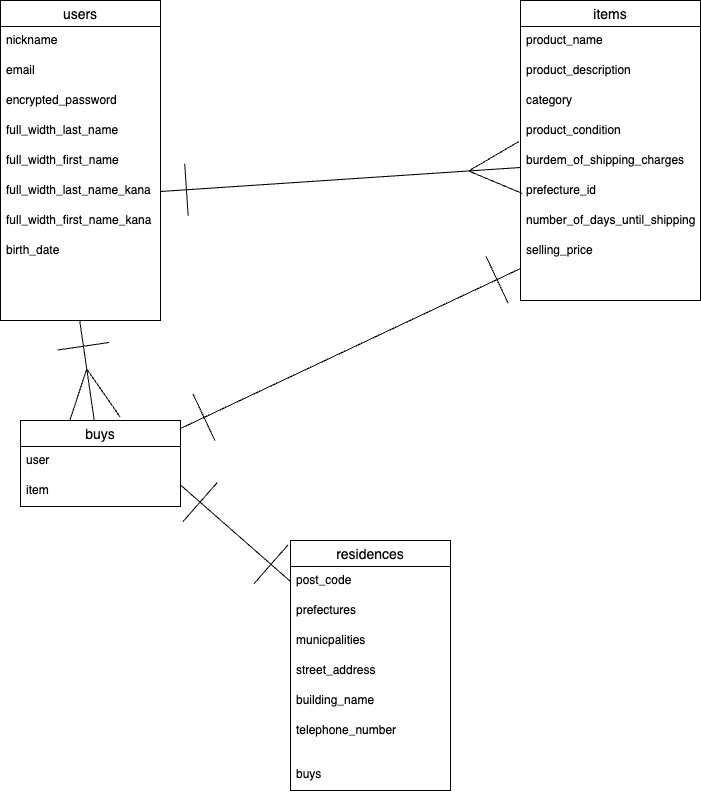

The diagram above was exported from draw.io. Its source (the exported page's mxGraphModel, read from the mxfile embedded in the PNG):
<mxGraphModel dx="824" dy="888" grid="1" gridSize="10" guides="1" tooltips="1" connect="1" arrows="1" fold="1" page="1" pageScale="1" pageWidth="827" pageHeight="1169" math="0" shadow="0">
  <root>
    <mxCell id="0" />
    <mxCell id="1" parent="0" />
    <mxCell id="2" value="users" style="swimlane;fontStyle=0;childLayout=stackLayout;horizontal=1;startSize=26;horizontalStack=0;resizeParent=1;resizeParentMax=0;resizeLast=0;collapsible=1;marginBottom=0;align=center;fontSize=14;" vertex="1" parent="1">
      <mxGeometry x="20" y="120" width="160" height="320" as="geometry" />
    </mxCell>
    <mxCell id="3" value="nickname" style="text;strokeColor=none;fillColor=none;spacingLeft=4;spacingRight=4;overflow=hidden;rotatable=0;points=[[0,0.5],[1,0.5]];portConstraint=eastwest;fontSize=12;" vertex="1" parent="2">
      <mxGeometry y="26" width="160" height="30" as="geometry" />
    </mxCell>
    <mxCell id="4" value="email" style="text;strokeColor=none;fillColor=none;spacingLeft=4;spacingRight=4;overflow=hidden;rotatable=0;points=[[0,0.5],[1,0.5]];portConstraint=eastwest;fontSize=12;" vertex="1" parent="2">
      <mxGeometry y="56" width="160" height="30" as="geometry" />
    </mxCell>
    <mxCell id="19" value="encrypted_password" style="text;strokeColor=none;fillColor=none;spacingLeft=4;spacingRight=4;overflow=hidden;rotatable=0;points=[[0,0.5],[1,0.5]];portConstraint=eastwest;fontSize=12;" vertex="1" parent="2">
      <mxGeometry y="86" width="160" height="30" as="geometry" />
    </mxCell>
    <mxCell id="21" value="full_width_last_name" style="text;strokeColor=none;fillColor=none;spacingLeft=4;spacingRight=4;overflow=hidden;rotatable=0;points=[[0,0.5],[1,0.5]];portConstraint=eastwest;fontSize=12;" vertex="1" parent="2">
      <mxGeometry y="116" width="160" height="30" as="geometry" />
    </mxCell>
    <mxCell id="67" value="full_width_first_name" style="text;strokeColor=none;fillColor=none;spacingLeft=4;spacingRight=4;overflow=hidden;rotatable=0;points=[[0,0.5],[1,0.5]];portConstraint=eastwest;fontSize=12;" vertex="1" parent="2">
      <mxGeometry y="146" width="160" height="30" as="geometry" />
    </mxCell>
    <mxCell id="22" value="full_width_last_name_kana" style="text;strokeColor=none;fillColor=none;spacingLeft=4;spacingRight=4;overflow=hidden;rotatable=0;points=[[0,0.5],[1,0.5]];portConstraint=eastwest;fontSize=12;" vertex="1" parent="2">
      <mxGeometry y="176" width="160" height="30" as="geometry" />
    </mxCell>
    <mxCell id="69" value="full_width_first_name_kana" style="text;strokeColor=none;fillColor=none;spacingLeft=4;spacingRight=4;overflow=hidden;rotatable=0;points=[[0,0.5],[1,0.5]];portConstraint=eastwest;fontSize=12;" vertex="1" parent="2">
      <mxGeometry y="206" width="160" height="30" as="geometry" />
    </mxCell>
    <mxCell id="5" value="birth_date" style="text;strokeColor=none;fillColor=none;spacingLeft=4;spacingRight=4;overflow=hidden;rotatable=0;points=[[0,0.5],[1,0.5]];portConstraint=eastwest;fontSize=12;" vertex="1" parent="2">
      <mxGeometry y="236" width="160" height="84" as="geometry" />
    </mxCell>
    <mxCell id="23" value="items" style="swimlane;fontStyle=0;childLayout=stackLayout;horizontal=1;startSize=26;horizontalStack=0;resizeParent=1;resizeParentMax=0;resizeLast=0;collapsible=1;marginBottom=0;align=center;fontSize=14;" vertex="1" parent="1">
      <mxGeometry x="540" y="120" width="180" height="300" as="geometry" />
    </mxCell>
    <mxCell id="25" value="product_name" style="text;strokeColor=none;fillColor=none;spacingLeft=4;spacingRight=4;overflow=hidden;rotatable=0;points=[[0,0.5],[1,0.5]];portConstraint=eastwest;fontSize=12;" vertex="1" parent="23">
      <mxGeometry y="26" width="180" height="30" as="geometry" />
    </mxCell>
    <mxCell id="37" value="product_description" style="text;strokeColor=none;fillColor=none;spacingLeft=4;spacingRight=4;overflow=hidden;rotatable=0;points=[[0,0.5],[1,0.5]];portConstraint=eastwest;fontSize=12;" vertex="1" parent="23">
      <mxGeometry y="56" width="180" height="30" as="geometry" />
    </mxCell>
    <mxCell id="27" value="category" style="text;strokeColor=none;fillColor=none;spacingLeft=4;spacingRight=4;overflow=hidden;rotatable=0;points=[[0,0.5],[1,0.5]];portConstraint=eastwest;fontSize=12;" vertex="1" parent="23">
      <mxGeometry y="86" width="180" height="30" as="geometry" />
    </mxCell>
    <mxCell id="28" value="product_condition" style="text;strokeColor=none;fillColor=none;spacingLeft=4;spacingRight=4;overflow=hidden;rotatable=0;points=[[0,0.5],[1,0.5]];portConstraint=eastwest;fontSize=12;" vertex="1" parent="23">
      <mxGeometry y="116" width="180" height="30" as="geometry" />
    </mxCell>
    <mxCell id="29" value="burdem_of_shipping_charges" style="text;strokeColor=none;fillColor=none;spacingLeft=4;spacingRight=4;overflow=hidden;rotatable=0;points=[[0,0.5],[1,0.5]];portConstraint=eastwest;fontSize=12;" vertex="1" parent="23">
      <mxGeometry y="146" width="180" height="30" as="geometry" />
    </mxCell>
    <mxCell id="30" value="prefecture_id" style="text;strokeColor=none;fillColor=none;spacingLeft=4;spacingRight=4;overflow=hidden;rotatable=0;points=[[0,0.5],[1,0.5]];portConstraint=eastwest;fontSize=12;" vertex="1" parent="23">
      <mxGeometry y="176" width="180" height="30" as="geometry" />
    </mxCell>
    <mxCell id="42" value="number_of_days_until_shipping" style="text;strokeColor=none;fillColor=none;spacingLeft=4;spacingRight=4;overflow=hidden;rotatable=0;points=[[0,0.5],[1,0.5]];portConstraint=eastwest;fontSize=12;" vertex="1" parent="23">
      <mxGeometry y="206" width="180" height="30" as="geometry" />
    </mxCell>
    <mxCell id="31" value="selling_price" style="text;strokeColor=none;fillColor=none;spacingLeft=4;spacingRight=4;overflow=hidden;rotatable=0;points=[[0,0.5],[1,0.5]];portConstraint=eastwest;fontSize=12;" vertex="1" parent="23">
      <mxGeometry y="236" width="180" height="64" as="geometry" />
    </mxCell>
    <mxCell id="33" style="edgeStyle=none;html=1;endArrow=ERmany;endFill=0;startArrow=ERone;startFill=0;exitX=1;exitY=0.5;exitDx=0;exitDy=0;jumpSize=15;startSize=50;endSize=50;" edge="1" parent="1" source="22" target="29">
      <mxGeometry relative="1" as="geometry">
        <mxPoint x="210" y="311" as="sourcePoint" />
      </mxGeometry>
    </mxCell>
    <mxCell id="56" style="edgeStyle=none;html=1;exitX=1;exitY=0.75;exitDx=0;exitDy=0;entryX=0;entryY=0.5;entryDx=0;entryDy=0;endArrow=ERone;endFill=0;startArrow=ERone;startFill=0;endSize=50;startSize=50;" edge="1" parent="1" source="43" target="48">
      <mxGeometry relative="1" as="geometry" />
    </mxCell>
    <mxCell id="83" style="edgeStyle=none;jumpSize=15;html=1;startArrow=ERmany;startFill=0;endArrow=ERone;endFill=0;startSize=50;endSize=50;entryX=0.495;entryY=1;entryDx=0;entryDy=0;entryPerimeter=0;" edge="1" parent="1" source="43" target="5">
      <mxGeometry relative="1" as="geometry">
        <mxPoint x="100" y="460" as="targetPoint" />
      </mxGeometry>
    </mxCell>
    <mxCell id="43" value="buys" style="swimlane;fontStyle=0;childLayout=stackLayout;horizontal=1;startSize=26;horizontalStack=0;resizeParent=1;resizeParentMax=0;resizeLast=0;collapsible=1;marginBottom=0;align=center;fontSize=14;" vertex="1" parent="1">
      <mxGeometry x="40" y="540" width="160" height="86" as="geometry" />
    </mxCell>
    <mxCell id="90" value="user" style="text;strokeColor=none;fillColor=none;spacingLeft=4;spacingRight=4;overflow=hidden;rotatable=0;points=[[0,0.5],[1,0.5]];portConstraint=eastwest;fontSize=12;sketch=0;" vertex="1" parent="43">
      <mxGeometry y="26" width="160" height="30" as="geometry" />
    </mxCell>
    <mxCell id="91" value="item" style="text;strokeColor=none;fillColor=none;spacingLeft=4;spacingRight=4;overflow=hidden;rotatable=0;points=[[0,0.5],[1,0.5]];portConstraint=eastwest;fontSize=12;sketch=0;" vertex="1" parent="43">
      <mxGeometry y="56" width="160" height="30" as="geometry" />
    </mxCell>
    <mxCell id="47" value="residences" style="swimlane;fontStyle=0;childLayout=stackLayout;horizontal=1;startSize=26;horizontalStack=0;resizeParent=1;resizeParentMax=0;resizeLast=0;collapsible=1;marginBottom=0;align=center;fontSize=14;" vertex="1" parent="1">
      <mxGeometry x="310" y="660" width="160" height="250" as="geometry" />
    </mxCell>
    <mxCell id="48" value="post_code" style="text;strokeColor=none;fillColor=none;spacingLeft=4;spacingRight=4;overflow=hidden;rotatable=0;points=[[0,0.5],[1,0.5]];portConstraint=eastwest;fontSize=12;" vertex="1" parent="47">
      <mxGeometry y="26" width="160" height="30" as="geometry" />
    </mxCell>
    <mxCell id="49" value="prefectures" style="text;strokeColor=none;fillColor=none;spacingLeft=4;spacingRight=4;overflow=hidden;rotatable=0;points=[[0,0.5],[1,0.5]];portConstraint=eastwest;fontSize=12;" vertex="1" parent="47">
      <mxGeometry y="56" width="160" height="30" as="geometry" />
    </mxCell>
    <mxCell id="51" value="municpalities" style="text;strokeColor=none;fillColor=none;spacingLeft=4;spacingRight=4;overflow=hidden;rotatable=0;points=[[0,0.5],[1,0.5]];portConstraint=eastwest;fontSize=12;" vertex="1" parent="47">
      <mxGeometry y="86" width="160" height="30" as="geometry" />
    </mxCell>
    <mxCell id="52" value="street_address" style="text;strokeColor=none;fillColor=none;spacingLeft=4;spacingRight=4;overflow=hidden;rotatable=0;points=[[0,0.5],[1,0.5]];portConstraint=eastwest;fontSize=12;" vertex="1" parent="47">
      <mxGeometry y="116" width="160" height="30" as="geometry" />
    </mxCell>
    <mxCell id="53" value="building_name" style="text;strokeColor=none;fillColor=none;spacingLeft=4;spacingRight=4;overflow=hidden;rotatable=0;points=[[0,0.5],[1,0.5]];portConstraint=eastwest;fontSize=12;" vertex="1" parent="47">
      <mxGeometry y="146" width="160" height="30" as="geometry" />
    </mxCell>
    <mxCell id="50" value="telephone_number" style="text;strokeColor=none;fillColor=none;spacingLeft=4;spacingRight=4;overflow=hidden;rotatable=0;points=[[0,0.5],[1,0.5]];portConstraint=eastwest;fontSize=12;" vertex="1" parent="47">
      <mxGeometry y="176" width="160" height="44" as="geometry" />
    </mxCell>
    <mxCell id="92" value="buys" style="text;strokeColor=none;fillColor=none;spacingLeft=4;spacingRight=4;overflow=hidden;rotatable=0;points=[[0,0.5],[1,0.5]];portConstraint=eastwest;fontSize=12;sketch=0;" vertex="1" parent="47">
      <mxGeometry y="220" width="160" height="30" as="geometry" />
    </mxCell>
    <mxCell id="54" style="edgeStyle=none;html=1;exitX=0;exitY=0.5;exitDx=0;exitDy=0;endArrow=ERone;endFill=0;startArrow=ERone;startFill=0;endSize=50;startSize=50;" edge="1" parent="1" source="31">
      <mxGeometry relative="1" as="geometry">
        <mxPoint x="200" y="548" as="targetPoint" />
      </mxGeometry>
    </mxCell>
  </root>
</mxGraphModel>